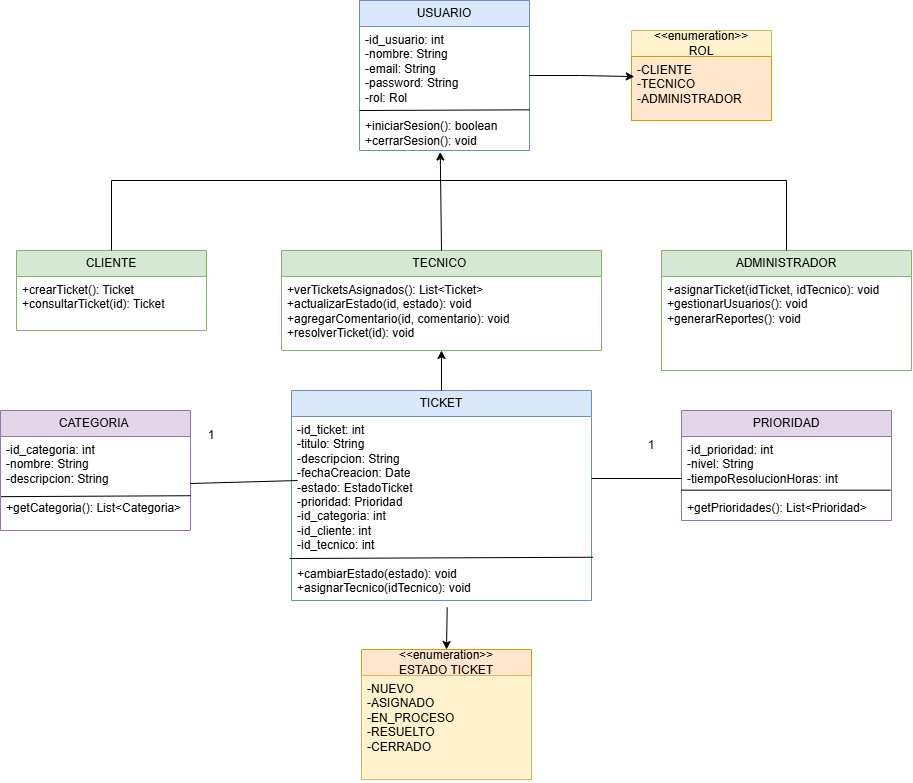

The diagram above was exported from draw.io. Its source (the exported page's mxGraphModel, read from the mxfile embedded in the PNG):
<mxGraphModel dx="1527" dy="1979" grid="1" gridSize="10" guides="1" tooltips="1" connect="1" arrows="1" fold="1" page="1" pageScale="1" pageWidth="827" pageHeight="1169" math="0" shadow="0">
  <root>
    <mxCell id="0" />
    <mxCell id="1" parent="0" />
    <mxCell id="IKB4aSQ3VyhZY9prJRpA-15" parent="1" style="swimlane;fontStyle=0;childLayout=stackLayout;horizontal=1;startSize=26;fillColor=#dae8fc;horizontalStack=0;resizeParent=1;resizeParentMax=0;resizeLast=0;collapsible=1;marginBottom=0;whiteSpace=wrap;html=1;strokeColor=#6c8ebf;" value="USUARIO" vertex="1">
      <mxGeometry height="150" width="170" x="398" y="-50" as="geometry" />
    </mxCell>
    <mxCell id="IKB4aSQ3VyhZY9prJRpA-51" edge="1" parent="IKB4aSQ3VyhZY9prJRpA-15" style="endArrow=none;html=1;rounded=0;entryX=1.001;entryY=0.672;entryDx=0;entryDy=0;entryPerimeter=0;" target="IKB4aSQ3VyhZY9prJRpA-16" value="">
      <mxGeometry height="50" relative="1" width="50" as="geometry">
        <mxPoint y="110" as="sourcePoint" />
        <mxPoint x="100" y="220" as="targetPoint" />
      </mxGeometry>
    </mxCell>
    <mxCell id="IKB4aSQ3VyhZY9prJRpA-16" parent="IKB4aSQ3VyhZY9prJRpA-15" style="text;strokeColor=none;fillColor=none;align=left;verticalAlign=top;spacingLeft=4;spacingRight=4;overflow=hidden;rotatable=0;points=[[0,0.5],[1,0.5]];portConstraint=eastwest;whiteSpace=wrap;html=1;" value="&lt;div&gt;-id_usuario: int&lt;/div&gt;&lt;div&gt;-nombre: String&lt;/div&gt;&lt;div&gt;-email: String&lt;/div&gt;&lt;div&gt;-password: String&lt;/div&gt;&lt;div&gt;-rol: Rol&lt;/div&gt;&lt;div&gt;&lt;br&gt;&lt;/div&gt;&lt;div&gt;+iniciarSesion(): boolean&lt;/div&gt;&lt;div&gt;+cerrarSesion(): void&lt;/div&gt;" vertex="1">
      <mxGeometry height="124" width="170" y="26" as="geometry" />
    </mxCell>
    <mxCell id="IKB4aSQ3VyhZY9prJRpA-19" parent="1" style="swimlane;fontStyle=0;childLayout=stackLayout;horizontal=1;startSize=26;fillColor=#fff2cc;horizontalStack=0;resizeParent=1;resizeParentMax=0;resizeLast=0;collapsible=1;marginBottom=0;whiteSpace=wrap;html=1;strokeColor=#d6b656;" value="&amp;lt;&amp;lt;enumeration&amp;gt;&amp;gt;&lt;div&gt;ROL&lt;/div&gt;" vertex="1">
      <mxGeometry height="90" width="140" x="670" y="-20" as="geometry" />
    </mxCell>
    <mxCell id="IKB4aSQ3VyhZY9prJRpA-20" parent="IKB4aSQ3VyhZY9prJRpA-19" style="text;strokeColor=#d79b00;fillColor=#ffe6cc;align=left;verticalAlign=top;spacingLeft=4;spacingRight=4;overflow=hidden;rotatable=0;points=[[0,0.5],[1,0.5]];portConstraint=eastwest;whiteSpace=wrap;html=1;" value="&lt;span style=&quot;background-color: transparent;&quot;&gt;-CLIENTE&lt;br&gt;&lt;/span&gt;&lt;div&gt;&lt;span style=&quot;background-color: transparent; color: light-dark(rgb(0, 0, 0), rgb(255, 255, 255));&quot;&gt;-&lt;/span&gt;TECNICO&lt;/div&gt;&lt;div&gt;-A&lt;span style=&quot;background-color: transparent; color: light-dark(rgb(0, 0, 0), rgb(255, 255, 255));&quot;&gt;DMINISTRADOR&lt;/span&gt;&lt;/div&gt;" vertex="1">
      <mxGeometry height="64" width="140" y="26" as="geometry" />
    </mxCell>
    <mxCell id="IKB4aSQ3VyhZY9prJRpA-23" parent="1" style="swimlane;fontStyle=0;childLayout=stackLayout;horizontal=1;startSize=26;fillColor=#d5e8d4;horizontalStack=0;resizeParent=1;resizeParentMax=0;resizeLast=0;collapsible=1;marginBottom=0;whiteSpace=wrap;html=1;strokeColor=#82b366;" value="CLIENTE" vertex="1">
      <mxGeometry height="80" width="190" x="55" y="200" as="geometry" />
    </mxCell>
    <mxCell id="IKB4aSQ3VyhZY9prJRpA-24" parent="IKB4aSQ3VyhZY9prJRpA-23" style="text;strokeColor=none;fillColor=none;align=left;verticalAlign=top;spacingLeft=4;spacingRight=4;overflow=hidden;rotatable=0;points=[[0,0.5],[1,0.5]];portConstraint=eastwest;whiteSpace=wrap;html=1;" value="&lt;div&gt;+crearTicket(): Ticket&lt;/div&gt;&lt;div&gt;+consultarTicket(id): Ticket&lt;/div&gt;" vertex="1">
      <mxGeometry height="54" width="190" y="26" as="geometry" />
    </mxCell>
    <mxCell id="IKB4aSQ3VyhZY9prJRpA-27" parent="1" style="swimlane;fontStyle=0;childLayout=stackLayout;horizontal=1;startSize=26;fillColor=#d5e8d4;horizontalStack=0;resizeParent=1;resizeParentMax=0;resizeLast=0;collapsible=1;marginBottom=0;whiteSpace=wrap;html=1;strokeColor=#82b366;" value="TECNICO&amp;nbsp;" vertex="1">
      <mxGeometry height="100" width="320" x="320" y="200" as="geometry" />
    </mxCell>
    <mxCell id="IKB4aSQ3VyhZY9prJRpA-28" parent="IKB4aSQ3VyhZY9prJRpA-27" style="text;strokeColor=none;fillColor=none;align=left;verticalAlign=top;spacingLeft=4;spacingRight=4;overflow=hidden;rotatable=0;points=[[0,0.5],[1,0.5]];portConstraint=eastwest;whiteSpace=wrap;html=1;" value="&lt;div&gt;+verTicketsAsignados(): List&amp;lt;Ticket&amp;gt;&lt;/div&gt;&lt;div&gt;+actualizarEstado(id, estado): void&lt;/div&gt;&lt;div&gt;+agregarComentario(id, comentario): void&lt;/div&gt;&lt;div&gt;+resolverTicket(id): void&lt;/div&gt;" vertex="1">
      <mxGeometry height="74" width="320" y="26" as="geometry" />
    </mxCell>
    <mxCell id="IKB4aSQ3VyhZY9prJRpA-31" parent="1" style="swimlane;fontStyle=0;childLayout=stackLayout;horizontal=1;startSize=26;fillColor=#d5e8d4;horizontalStack=0;resizeParent=1;resizeParentMax=0;resizeLast=0;collapsible=1;marginBottom=0;whiteSpace=wrap;html=1;strokeColor=#82b366;" value="ADMINISTRADOR" vertex="1">
      <mxGeometry height="120" width="250" x="700" y="200" as="geometry" />
    </mxCell>
    <mxCell id="IKB4aSQ3VyhZY9prJRpA-32" parent="IKB4aSQ3VyhZY9prJRpA-31" style="text;strokeColor=none;fillColor=none;align=left;verticalAlign=top;spacingLeft=4;spacingRight=4;overflow=hidden;rotatable=0;points=[[0,0.5],[1,0.5]];portConstraint=eastwest;whiteSpace=wrap;html=1;" value="&lt;div&gt;+asignarTicket(idTicket, idTecnico): void&lt;/div&gt;&lt;div&gt;+gestionarUsuarios(): void&lt;/div&gt;&lt;div&gt;+generarReportes(): void&lt;/div&gt;" vertex="1">
      <mxGeometry height="94" width="250" y="26" as="geometry" />
    </mxCell>
    <mxCell id="IKB4aSQ3VyhZY9prJRpA-35" parent="1" style="swimlane;fontStyle=0;childLayout=stackLayout;horizontal=1;startSize=26;fillColor=#dae8fc;horizontalStack=0;resizeParent=1;resizeParentMax=0;resizeLast=0;collapsible=1;marginBottom=0;whiteSpace=wrap;html=1;strokeColor=#6c8ebf;" value="TICKET" vertex="1">
      <mxGeometry height="210" width="300" x="330" y="340" as="geometry" />
    </mxCell>
    <mxCell id="IKB4aSQ3VyhZY9prJRpA-36" parent="IKB4aSQ3VyhZY9prJRpA-35" style="text;strokeColor=none;fillColor=none;align=left;verticalAlign=top;spacingLeft=4;spacingRight=4;overflow=hidden;rotatable=0;points=[[0,0.5],[1,0.5]];portConstraint=eastwest;whiteSpace=wrap;html=1;" value="&lt;div&gt;-id_ticket: int&lt;/div&gt;&lt;div&gt;-titulo: String&lt;/div&gt;&lt;div&gt;-descripcion: String&lt;/div&gt;&lt;div&gt;-fechaCreacion: Date&lt;/div&gt;&lt;div&gt;-estado: EstadoTicket&lt;/div&gt;&lt;div&gt;-prioridad: Prioridad&lt;/div&gt;&lt;div&gt;-id_categoria: int&lt;/div&gt;&lt;div&gt;-id_cliente: int&lt;/div&gt;&lt;div&gt;-id_tecnico: int&lt;/div&gt;&lt;div&gt;&lt;br&gt;&lt;/div&gt;&lt;div&gt;+cambiarEstado(estado): void&lt;/div&gt;&lt;div&gt;+asignarTecnico(idTecnico): void&lt;/div&gt;&lt;div&gt;&lt;br&gt;&lt;/div&gt;" vertex="1">
      <mxGeometry height="184" width="300" y="26" as="geometry" />
    </mxCell>
    <mxCell id="IKB4aSQ3VyhZY9prJRpA-52" edge="1" parent="IKB4aSQ3VyhZY9prJRpA-35" style="endArrow=none;html=1;rounded=0;entryX=1.005;entryY=0.765;entryDx=0;entryDy=0;entryPerimeter=0;" target="IKB4aSQ3VyhZY9prJRpA-36" value="">
      <mxGeometry height="50" relative="1" width="50" as="geometry">
        <mxPoint x="-2" y="168" as="sourcePoint" />
        <mxPoint x="301" y="177" as="targetPoint" />
      </mxGeometry>
    </mxCell>
    <mxCell id="IKB4aSQ3VyhZY9prJRpA-39" parent="1" style="swimlane;fontStyle=0;childLayout=stackLayout;horizontal=1;startSize=26;fillColor=#ffe6cc;horizontalStack=0;resizeParent=1;resizeParentMax=0;resizeLast=0;collapsible=1;marginBottom=0;whiteSpace=wrap;html=1;strokeColor=#d79b00;" value="&amp;lt;&amp;lt;enumeration&amp;gt;&amp;gt;&lt;div&gt;&lt;div&gt;ESTADO TICKET&lt;/div&gt;&lt;/div&gt;" vertex="1">
      <mxGeometry height="130" width="170" x="400" y="599" as="geometry" />
    </mxCell>
    <mxCell id="IKB4aSQ3VyhZY9prJRpA-40" parent="IKB4aSQ3VyhZY9prJRpA-39" style="text;strokeColor=#d6b656;fillColor=#fff2cc;align=left;verticalAlign=top;spacingLeft=4;spacingRight=4;overflow=hidden;rotatable=0;points=[[0,0.5],[1,0.5]];portConstraint=eastwest;whiteSpace=wrap;html=1;" value="&lt;div&gt;-NUEVO&lt;/div&gt;&lt;div&gt;-ASIGNADO&lt;/div&gt;&lt;div&gt;-EN_PROCESO&lt;/div&gt;&lt;div&gt;-RESUELTO&lt;/div&gt;&lt;div&gt;-CERRADO&lt;/div&gt;" vertex="1">
      <mxGeometry height="104" width="170" y="26" as="geometry" />
    </mxCell>
    <mxCell id="IKB4aSQ3VyhZY9prJRpA-43" parent="1" style="swimlane;fontStyle=0;childLayout=stackLayout;horizontal=1;startSize=26;fillColor=#e1d5e7;horizontalStack=0;resizeParent=1;resizeParentMax=0;resizeLast=0;collapsible=1;marginBottom=0;whiteSpace=wrap;html=1;strokeColor=#9673a6;" value="PRIORIDAD" vertex="1">
      <mxGeometry height="110" width="210" x="720" y="360" as="geometry" />
    </mxCell>
    <mxCell id="IKB4aSQ3VyhZY9prJRpA-44" parent="IKB4aSQ3VyhZY9prJRpA-43" style="text;strokeColor=none;fillColor=none;align=left;verticalAlign=top;spacingLeft=4;spacingRight=4;overflow=hidden;rotatable=0;points=[[0,0.5],[1,0.5]];portConstraint=eastwest;whiteSpace=wrap;html=1;" value="&lt;div&gt;-id_prioridad: int&lt;/div&gt;&lt;div&gt;-nivel: String&lt;/div&gt;&lt;div&gt;-tiempoResolucionHoras: int&lt;/div&gt;&lt;div&gt;&lt;br&gt;&lt;/div&gt;&lt;div&gt;+getPrioridades(): List&amp;lt;Prioridad&amp;gt;&lt;/div&gt;" vertex="1">
      <mxGeometry height="84" width="210" y="26" as="geometry" />
    </mxCell>
    <mxCell id="IKB4aSQ3VyhZY9prJRpA-54" edge="1" parent="IKB4aSQ3VyhZY9prJRpA-43" source="IKB4aSQ3VyhZY9prJRpA-44" style="endArrow=none;html=1;rounded=0;exitX=0;exitY=0.639;exitDx=0;exitDy=0;exitPerimeter=0;entryX=0.994;entryY=0.639;entryDx=0;entryDy=0;entryPerimeter=0;" target="IKB4aSQ3VyhZY9prJRpA-44" value="">
      <mxGeometry height="50" relative="1" width="50" as="geometry">
        <mxPoint x="30" y="190" as="sourcePoint" />
        <mxPoint x="80" y="140" as="targetPoint" />
      </mxGeometry>
    </mxCell>
    <mxCell id="IKB4aSQ3VyhZY9prJRpA-47" parent="1" style="swimlane;fontStyle=0;childLayout=stackLayout;horizontal=1;startSize=26;fillColor=#e1d5e7;horizontalStack=0;resizeParent=1;resizeParentMax=0;resizeLast=0;collapsible=1;marginBottom=0;whiteSpace=wrap;html=1;strokeColor=#9673a6;" value="CATEGORIA&amp;nbsp;" vertex="1">
      <mxGeometry height="120" width="190" x="39" y="360" as="geometry" />
    </mxCell>
    <mxCell id="IKB4aSQ3VyhZY9prJRpA-48" parent="IKB4aSQ3VyhZY9prJRpA-47" style="text;strokeColor=none;fillColor=none;align=left;verticalAlign=top;spacingLeft=4;spacingRight=4;overflow=hidden;rotatable=0;points=[[0,0.5],[1,0.5]];portConstraint=eastwest;whiteSpace=wrap;html=1;" value="&lt;div&gt;-id_categoria: int&lt;/div&gt;&lt;div&gt;-nombre: String&lt;/div&gt;&lt;div&gt;-descripcion: String&lt;/div&gt;&lt;div&gt;&lt;br&gt;&lt;/div&gt;&lt;div&gt;+getCategoria(): List&amp;lt;Categoria&amp;gt;&lt;/div&gt;" vertex="1">
      <mxGeometry height="94" width="190" y="26" as="geometry" />
    </mxCell>
    <mxCell id="IKB4aSQ3VyhZY9prJRpA-53" edge="1" parent="IKB4aSQ3VyhZY9prJRpA-47" style="endArrow=none;html=1;rounded=0;entryX=0.976;entryY=0.63;entryDx=0;entryDy=0;entryPerimeter=0;exitX=-0.023;exitY=0.64;exitDx=0;exitDy=0;exitPerimeter=0;" value="">
      <mxGeometry height="50" relative="1" width="50" as="geometry">
        <mxPoint x="0.6299999999998818" y="86.16000000000008" as="sourcePoint" />
        <mxPoint x="190.44000000000005" y="85.22000000000003" as="targetPoint" />
      </mxGeometry>
    </mxCell>
    <mxCell id="IKB4aSQ3VyhZY9prJRpA-55" edge="1" parent="1" source="IKB4aSQ3VyhZY9prJRpA-15" style="edgeStyle=orthogonalEdgeStyle;rounded=0;orthogonalLoop=1;jettySize=auto;html=1;entryX=0.02;entryY=0.314;entryDx=0;entryDy=0;entryPerimeter=0;" target="IKB4aSQ3VyhZY9prJRpA-20">
      <mxGeometry relative="1" as="geometry" />
    </mxCell>
    <mxCell id="IKB4aSQ3VyhZY9prJRpA-57" edge="1" parent="1" source="IKB4aSQ3VyhZY9prJRpA-27" style="endArrow=classic;html=1;rounded=0;entryX=0.475;entryY=1.012;entryDx=0;entryDy=0;entryPerimeter=0;exitX=0.5;exitY=0;exitDx=0;exitDy=0;" target="IKB4aSQ3VyhZY9prJRpA-16" value="">
      <mxGeometry height="50" relative="1" width="50" as="geometry">
        <mxPoint x="478" y="190" as="sourcePoint" />
        <mxPoint x="140" y="300" as="targetPoint" />
      </mxGeometry>
    </mxCell>
    <mxCell id="IKB4aSQ3VyhZY9prJRpA-58" edge="1" parent="1" style="endArrow=none;html=1;rounded=0;edgeStyle=orthogonalEdgeStyle;entryX=0.5;entryY=0;entryDx=0;entryDy=0;" target="IKB4aSQ3VyhZY9prJRpA-31" value="">
      <mxGeometry height="50" relative="1" width="50" as="geometry">
        <mxPoint x="150" y="130" as="sourcePoint" />
        <mxPoint x="830" y="120" as="targetPoint" />
      </mxGeometry>
    </mxCell>
    <mxCell id="IKB4aSQ3VyhZY9prJRpA-59" edge="1" parent="1" source="IKB4aSQ3VyhZY9prJRpA-23" style="endArrow=none;html=1;rounded=0;exitX=0.5;exitY=0;exitDx=0;exitDy=0;" value="">
      <mxGeometry height="50" relative="1" width="50" as="geometry">
        <mxPoint x="90" y="350" as="sourcePoint" />
        <mxPoint x="150" y="130" as="targetPoint" />
      </mxGeometry>
    </mxCell>
    <mxCell id="IKB4aSQ3VyhZY9prJRpA-60" edge="1" parent="1" source="IKB4aSQ3VyhZY9prJRpA-35" style="endArrow=classic;html=1;rounded=0;entryX=0.5;entryY=1;entryDx=0;entryDy=0;exitX=0.5;exitY=0;exitDx=0;exitDy=0;" target="IKB4aSQ3VyhZY9prJRpA-27" value="">
      <mxGeometry height="50" relative="1" width="50" as="geometry">
        <mxPoint x="471" y="269" as="sourcePoint" />
        <mxPoint x="470" y="170" as="targetPoint" />
      </mxGeometry>
    </mxCell>
    <mxCell id="IKB4aSQ3VyhZY9prJRpA-65" edge="1" parent="1" source="IKB4aSQ3VyhZY9prJRpA-36" style="endArrow=classic;html=1;rounded=0;entryX=0.5;entryY=0;entryDx=0;entryDy=0;exitX=0.519;exitY=1.037;exitDx=0;exitDy=0;exitPerimeter=0;" target="IKB4aSQ3VyhZY9prJRpA-39" value="">
      <mxGeometry height="50" relative="1" width="50" as="geometry">
        <mxPoint x="90" y="350" as="sourcePoint" />
        <mxPoint x="140" y="300" as="targetPoint" />
      </mxGeometry>
    </mxCell>
    <mxCell id="IKB4aSQ3VyhZY9prJRpA-66" parent="1" style="text;html=1;whiteSpace=wrap;strokeColor=none;fillColor=none;align=center;verticalAlign=middle;rounded=0;" value="1" vertex="1">
      <mxGeometry height="30" width="60" x="220" y="370" as="geometry" />
    </mxCell>
    <mxCell id="IKB4aSQ3VyhZY9prJRpA-67" parent="1" style="text;html=1;whiteSpace=wrap;strokeColor=none;fillColor=none;align=center;verticalAlign=middle;rounded=0;" value="1" vertex="1">
      <mxGeometry height="30" width="60" x="660" y="380" as="geometry" />
    </mxCell>
    <mxCell id="IKB4aSQ3VyhZY9prJRpA-69" edge="1" parent="1" style="endArrow=none;html=1;rounded=0;entryX=0;entryY=0.5;entryDx=0;entryDy=0;" target="IKB4aSQ3VyhZY9prJRpA-44" value="">
      <mxGeometry height="50" relative="1" width="50" as="geometry">
        <mxPoint x="630" y="428" as="sourcePoint" />
        <mxPoint x="140" y="300" as="targetPoint" />
      </mxGeometry>
    </mxCell>
    <mxCell id="IKB4aSQ3VyhZY9prJRpA-71" edge="1" parent="1" source="IKB4aSQ3VyhZY9prJRpA-48" style="endArrow=none;html=1;rounded=0;entryX=0.02;entryY=0.348;entryDx=0;entryDy=0;exitX=1;exitY=0.5;exitDx=0;exitDy=0;entryPerimeter=0;" target="IKB4aSQ3VyhZY9prJRpA-36" value="">
      <mxGeometry height="50" relative="1" width="50" as="geometry">
        <mxPoint x="240" y="430" as="sourcePoint" />
        <mxPoint x="330" y="430" as="targetPoint" />
      </mxGeometry>
    </mxCell>
  </root>
</mxGraphModel>